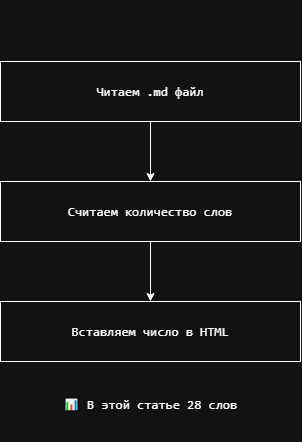

The diagram above was exported from draw.io. Its source (the exported page's mxGraphModel, read from the mxfile embedded in the PNG):
<mxGraphModel dx="978" dy="635" grid="1" gridSize="10" guides="1" tooltips="1" connect="1" arrows="1" fold="1" page="1" pageScale="1" pageWidth="827" pageHeight="1169" math="0" shadow="0">
  <root>
    <mxCell id="0" />
    <mxCell id="1" parent="0" />
    <mxCell id="siIbmvb4A0bQ4zRxN7la-6" edge="1" parent="1" source="siIbmvb4A0bQ4zRxN7la-1" style="edgeStyle=orthogonalEdgeStyle;rounded=0;orthogonalLoop=1;jettySize=auto;html=1;" target="siIbmvb4A0bQ4zRxN7la-5" value="">
      <mxGeometry relative="1" as="geometry" />
    </mxCell>
    <mxCell id="siIbmvb4A0bQ4zRxN7la-1" parent="1" style="rounded=0;whiteSpace=wrap;html=1;align=center;" value="&lt;pre style=&quot;font-variant-numeric: normal; font-variant-east-asian: normal; font-variant-alternates: normal; font-size-adjust: none; font-language-override: normal; font-kerning: auto; font-optical-sizing: auto; font-feature-settings: normal; font-variation-settings: normal; font-variant-position: normal; font-variant-emoji: normal; font-stretch: normal; font-size: 13px; line-height: 22px; font-family: Menlo, Monaco, Consolas, &amp;quot;Cascadia Mono&amp;quot;, &amp;quot;Ubuntu Mono&amp;quot;, &amp;quot;DejaVu Sans Mono&amp;quot;, &amp;quot;Liberation Mono&amp;quot;, &amp;quot;JetBrains Mono&amp;quot;, &amp;quot;Fira Code&amp;quot;, Cousine, &amp;quot;Roboto Mono&amp;quot;, &amp;quot;Courier New&amp;quot;, Courier, sans-serif, system-ui; overflow: auto; text-wrap-mode: wrap; word-break: break-all; padding: 16px; margin: 0px !important;&quot;&gt;&lt;pre style=&quot;font-variant-numeric: normal; font-variant-east-asian: normal; font-variant-alternates: normal; font-size-adjust: none; font-language-override: normal; font-kerning: auto; font-optical-sizing: auto; font-feature-settings: normal; font-variation-settings: normal; font-variant-position: normal; font-variant-emoji: normal; font-stretch: normal; line-height: 22px; font-family: Menlo, Monaco, Consolas, &amp;quot;Cascadia Mono&amp;quot;, &amp;quot;Ubuntu Mono&amp;quot;, &amp;quot;DejaVu Sans Mono&amp;quot;, &amp;quot;Liberation Mono&amp;quot;, &amp;quot;JetBrains Mono&amp;quot;, &amp;quot;Fira Code&amp;quot;, Cousine, &amp;quot;Roboto Mono&amp;quot;, &amp;quot;Courier New&amp;quot;, Courier, sans-serif, system-ui; overflow: auto; text-wrap-mode: wrap; word-break: break-all; padding: 16px; margin: 0px !important;&quot;&gt;&lt;pre style=&quot;font-variant-numeric: normal; font-variant-east-asian: normal; font-variant-alternates: normal; font-size-adjust: none; font-language-override: normal; font-kerning: auto; font-optical-sizing: auto; font-feature-settings: normal; font-variation-settings: normal; font-variant-position: normal; font-variant-emoji: normal; font-stretch: normal; line-height: 22px; font-family: Menlo, Monaco, Consolas, &amp;quot;Cascadia Mono&amp;quot;, &amp;quot;Ubuntu Mono&amp;quot;, &amp;quot;DejaVu Sans Mono&amp;quot;, &amp;quot;Liberation Mono&amp;quot;, &amp;quot;JetBrains Mono&amp;quot;, &amp;quot;Fira Code&amp;quot;, Cousine, &amp;quot;Roboto Mono&amp;quot;, &amp;quot;Courier New&amp;quot;, Courier, sans-serif, system-ui; overflow: auto; text-wrap-mode: wrap; word-break: break-all; padding: 16px; margin: 0px !important;&quot;&gt;&lt;pre style=&quot;font-variant-numeric: normal; font-variant-east-asian: normal; font-variant-alternates: normal; font-size-adjust: none; font-language-override: normal; font-kerning: auto; font-optical-sizing: auto; font-feature-settings: normal; font-variation-settings: normal; font-variant-position: normal; font-variant-emoji: normal; font-stretch: normal; line-height: 22px; font-family: Menlo, Monaco, Consolas, &amp;quot;Cascadia Mono&amp;quot;, &amp;quot;Ubuntu Mono&amp;quot;, &amp;quot;DejaVu Sans Mono&amp;quot;, &amp;quot;Liberation Mono&amp;quot;, &amp;quot;JetBrains Mono&amp;quot;, &amp;quot;Fira Code&amp;quot;, Cousine, &amp;quot;Roboto Mono&amp;quot;, &amp;quot;Courier New&amp;quot;, Courier, sans-serif, system-ui; overflow: auto; text-wrap-mode: wrap; word-break: break-all; padding: 16px; text-align: start; margin: 0px !important;&quot;&gt;&lt;pre style=&quot;font-variant-numeric: normal; font-variant-east-asian: normal; font-variant-alternates: normal; font-size-adjust: none; font-language-override: normal; font-kerning: auto; font-optical-sizing: auto; font-feature-settings: normal; font-variation-settings: normal; font-variant-position: normal; font-variant-emoji: normal; font-stretch: normal; line-height: 22px; font-family: Menlo, Monaco, Consolas, &amp;quot;Cascadia Mono&amp;quot;, &amp;quot;Ubuntu Mono&amp;quot;, &amp;quot;DejaVu Sans Mono&amp;quot;, &amp;quot;Liberation Mono&amp;quot;, &amp;quot;JetBrains Mono&amp;quot;, &amp;quot;Fira Code&amp;quot;, Cousine, &amp;quot;Roboto Mono&amp;quot;, &amp;quot;Courier New&amp;quot;, Courier, sans-serif, system-ui; overflow: auto; text-wrap-mode: wrap; word-break: break-all; padding: 16px; margin: 0px !important;&quot;&gt;&lt;font style=&quot;color: light-dark(rgb(249, 250, 251), rgb(255, 255, 255));&quot;&gt;Читаем .md файл&lt;/font&gt;&lt;/pre&gt;&lt;/pre&gt;&lt;/pre&gt;&lt;/pre&gt;&lt;/pre&gt;" vertex="1">
      <mxGeometry height="60" width="300" x="280" y="100" as="geometry" />
    </mxCell>
    <mxCell id="siIbmvb4A0bQ4zRxN7la-4" parent="1" style="rounded=0;whiteSpace=wrap;html=1;" value="&lt;pre style=&quot;font-variant-numeric: normal; font-variant-east-asian: normal; font-variant-alternates: normal; font-size-adjust: none; font-language-override: normal; font-kerning: auto; font-optical-sizing: auto; font-feature-settings: normal; font-variation-settings: normal; font-variant-position: normal; font-variant-emoji: normal; font-stretch: normal; font-size: 13px; line-height: 22px; font-family: Menlo, Monaco, Consolas, &amp;quot;Cascadia Mono&amp;quot;, &amp;quot;Ubuntu Mono&amp;quot;, &amp;quot;DejaVu Sans Mono&amp;quot;, &amp;quot;Liberation Mono&amp;quot;, &amp;quot;JetBrains Mono&amp;quot;, &amp;quot;Fira Code&amp;quot;, Cousine, &amp;quot;Roboto Mono&amp;quot;, &amp;quot;Courier New&amp;quot;, Courier, sans-serif, system-ui; overflow: auto; text-wrap-mode: wrap; word-break: break-all; padding: 16px; text-align: start; margin: 0px !important;&quot;&gt;&lt;pre style=&quot;font-variant-numeric: normal; font-variant-east-asian: normal; font-variant-alternates: normal; font-size-adjust: none; font-language-override: normal; font-kerning: auto; font-optical-sizing: auto; font-feature-settings: normal; font-variation-settings: normal; font-variant-position: normal; font-variant-emoji: normal; font-stretch: normal; line-height: 22px; font-family: Menlo, Monaco, Consolas, &amp;quot;Cascadia Mono&amp;quot;, &amp;quot;Ubuntu Mono&amp;quot;, &amp;quot;DejaVu Sans Mono&amp;quot;, &amp;quot;Liberation Mono&amp;quot;, &amp;quot;JetBrains Mono&amp;quot;, &amp;quot;Fira Code&amp;quot;, Cousine, &amp;quot;Roboto Mono&amp;quot;, &amp;quot;Courier New&amp;quot;, Courier, sans-serif, system-ui; overflow: auto; text-wrap-mode: wrap; word-break: break-all; padding: 16px; margin: 0px !important;&quot;&gt;&lt;pre style=&quot;font-variant-numeric: normal; font-variant-east-asian: normal; font-variant-alternates: normal; font-size-adjust: none; font-language-override: normal; font-kerning: auto; font-optical-sizing: auto; font-feature-settings: normal; font-variation-settings: normal; font-variant-position: normal; font-variant-emoji: normal; font-stretch: normal; line-height: 22px; font-family: Menlo, Monaco, Consolas, &amp;quot;Cascadia Mono&amp;quot;, &amp;quot;Ubuntu Mono&amp;quot;, &amp;quot;DejaVu Sans Mono&amp;quot;, &amp;quot;Liberation Mono&amp;quot;, &amp;quot;JetBrains Mono&amp;quot;, &amp;quot;Fira Code&amp;quot;, Cousine, &amp;quot;Roboto Mono&amp;quot;, &amp;quot;Courier New&amp;quot;, Courier, sans-serif, system-ui; overflow: auto; text-wrap-mode: wrap; word-break: break-all; padding: 16px; margin: 0px !important;&quot;&gt;&lt;font style=&quot;color: light-dark(rgb(249, 250, 251), rgb(255, 255, 255));&quot;&gt;Вставляем число в HTML&lt;/font&gt;&lt;/pre&gt;&lt;/pre&gt;&lt;/pre&gt;" vertex="1">
      <mxGeometry height="60" width="300" x="280" y="340" as="geometry" />
    </mxCell>
    <mxCell id="siIbmvb4A0bQ4zRxN7la-7" edge="1" parent="1" source="siIbmvb4A0bQ4zRxN7la-5" style="edgeStyle=orthogonalEdgeStyle;rounded=0;orthogonalLoop=1;jettySize=auto;html=1;" target="siIbmvb4A0bQ4zRxN7la-4" value="">
      <mxGeometry relative="1" as="geometry" />
    </mxCell>
    <mxCell id="siIbmvb4A0bQ4zRxN7la-5" parent="1" style="rounded=0;whiteSpace=wrap;html=1;" value="&lt;pre style=&quot;font-variant-numeric: normal; font-variant-east-asian: normal; font-variant-alternates: normal; font-size-adjust: none; font-language-override: normal; font-kerning: auto; font-optical-sizing: auto; font-feature-settings: normal; font-variation-settings: normal; font-variant-position: normal; font-variant-emoji: normal; font-stretch: normal; font-size: 13px; line-height: 22px; font-family: Menlo, Monaco, Consolas, &amp;quot;Cascadia Mono&amp;quot;, &amp;quot;Ubuntu Mono&amp;quot;, &amp;quot;DejaVu Sans Mono&amp;quot;, &amp;quot;Liberation Mono&amp;quot;, &amp;quot;JetBrains Mono&amp;quot;, &amp;quot;Fira Code&amp;quot;, Cousine, &amp;quot;Roboto Mono&amp;quot;, &amp;quot;Courier New&amp;quot;, Courier, sans-serif, system-ui; overflow: auto; text-wrap-mode: wrap; word-break: break-all; padding: 16px; text-align: start; margin: 0px !important;&quot;&gt;&lt;pre style=&quot;font-variant-numeric: normal; font-variant-east-asian: normal; font-variant-alternates: normal; font-size-adjust: none; font-language-override: normal; font-kerning: auto; font-optical-sizing: auto; font-feature-settings: normal; font-variation-settings: normal; font-variant-position: normal; font-variant-emoji: normal; font-stretch: normal; line-height: 22px; font-family: Menlo, Monaco, Consolas, &amp;quot;Cascadia Mono&amp;quot;, &amp;quot;Ubuntu Mono&amp;quot;, &amp;quot;DejaVu Sans Mono&amp;quot;, &amp;quot;Liberation Mono&amp;quot;, &amp;quot;JetBrains Mono&amp;quot;, &amp;quot;Fira Code&amp;quot;, Cousine, &amp;quot;Roboto Mono&amp;quot;, &amp;quot;Courier New&amp;quot;, Courier, sans-serif, system-ui; overflow: auto; text-wrap-mode: wrap; word-break: break-all; padding: 16px; margin: 0px !important;&quot;&gt;&lt;pre style=&quot;font-variant-numeric: normal; font-variant-east-asian: normal; font-variant-alternates: normal; font-size-adjust: none; font-language-override: normal; font-kerning: auto; font-optical-sizing: auto; font-feature-settings: normal; font-variation-settings: normal; font-variant-position: normal; font-variant-emoji: normal; font-stretch: normal; line-height: 22px; font-family: Menlo, Monaco, Consolas, &amp;quot;Cascadia Mono&amp;quot;, &amp;quot;Ubuntu Mono&amp;quot;, &amp;quot;DejaVu Sans Mono&amp;quot;, &amp;quot;Liberation Mono&amp;quot;, &amp;quot;JetBrains Mono&amp;quot;, &amp;quot;Fira Code&amp;quot;, Cousine, &amp;quot;Roboto Mono&amp;quot;, &amp;quot;Courier New&amp;quot;, Courier, sans-serif, system-ui; overflow: auto; text-wrap-mode: wrap; word-break: break-all; padding: 16px; margin: 0px !important;&quot;&gt;&lt;pre style=&quot;font-variant-numeric: normal; font-variant-east-asian: normal; font-variant-alternates: normal; font-size-adjust: none; font-language-override: normal; font-kerning: auto; font-optical-sizing: auto; font-feature-settings: normal; font-variation-settings: normal; font-variant-position: normal; font-variant-emoji: normal; font-stretch: normal; line-height: 22px; font-family: Menlo, Monaco, Consolas, &amp;quot;Cascadia Mono&amp;quot;, &amp;quot;Ubuntu Mono&amp;quot;, &amp;quot;DejaVu Sans Mono&amp;quot;, &amp;quot;Liberation Mono&amp;quot;, &amp;quot;JetBrains Mono&amp;quot;, &amp;quot;Fira Code&amp;quot;, Cousine, &amp;quot;Roboto Mono&amp;quot;, &amp;quot;Courier New&amp;quot;, Courier, sans-serif, system-ui; overflow: auto; text-wrap-mode: wrap; word-break: break-all; padding: 16px; margin: 0px !important;&quot;&gt;&lt;font style=&quot;color: light-dark(rgb(249, 250, 251), rgb(255, 255, 255));&quot;&gt;Считаем количество слов&lt;/font&gt;&lt;/pre&gt;&lt;/pre&gt;&lt;/pre&gt;&lt;/pre&gt;" vertex="1">
      <mxGeometry height="60" width="300" x="280" y="220" as="geometry" />
    </mxCell>
    <mxCell id="siIbmvb4A0bQ4zRxN7la-10" parent="1" style="text;whiteSpace=wrap;html=1;align=center;" value="&lt;pre style=&quot;font: 400 13px / 22px Menlo, Monaco, Consolas, &amp;quot;Cascadia Mono&amp;quot;, &amp;quot;Ubuntu Mono&amp;quot;, &amp;quot;DejaVu Sans Mono&amp;quot;, &amp;quot;Liberation Mono&amp;quot;, &amp;quot;JetBrains Mono&amp;quot;, &amp;quot;Fira Code&amp;quot;, Cousine, &amp;quot;Roboto Mono&amp;quot;, &amp;quot;Courier New&amp;quot;, Courier, sans-serif, system-ui; overflow: auto; white-space: pre-wrap; word-break: break-all; padding: 16px; letter-spacing: normal; orphans: 2; text-indent: 0px; text-transform: none; widows: 2; word-spacing: 0px; -webkit-text-stroke-width: 0px; text-decoration-thickness: initial; text-decoration-style: initial; text-decoration-color: initial; margin: 0px !important;&quot;&gt;&lt;font style=&quot;color: light-dark(rgb(249, 250, 251), rgb(255, 255, 255));&quot;&gt;📊 В этой статье 28 слов&lt;/font&gt;&lt;/pre&gt;" vertex="1">
      <mxGeometry height="70" width="300" x="280" y="410" as="geometry" />
    </mxCell>
  </root>
</mxGraphModel>